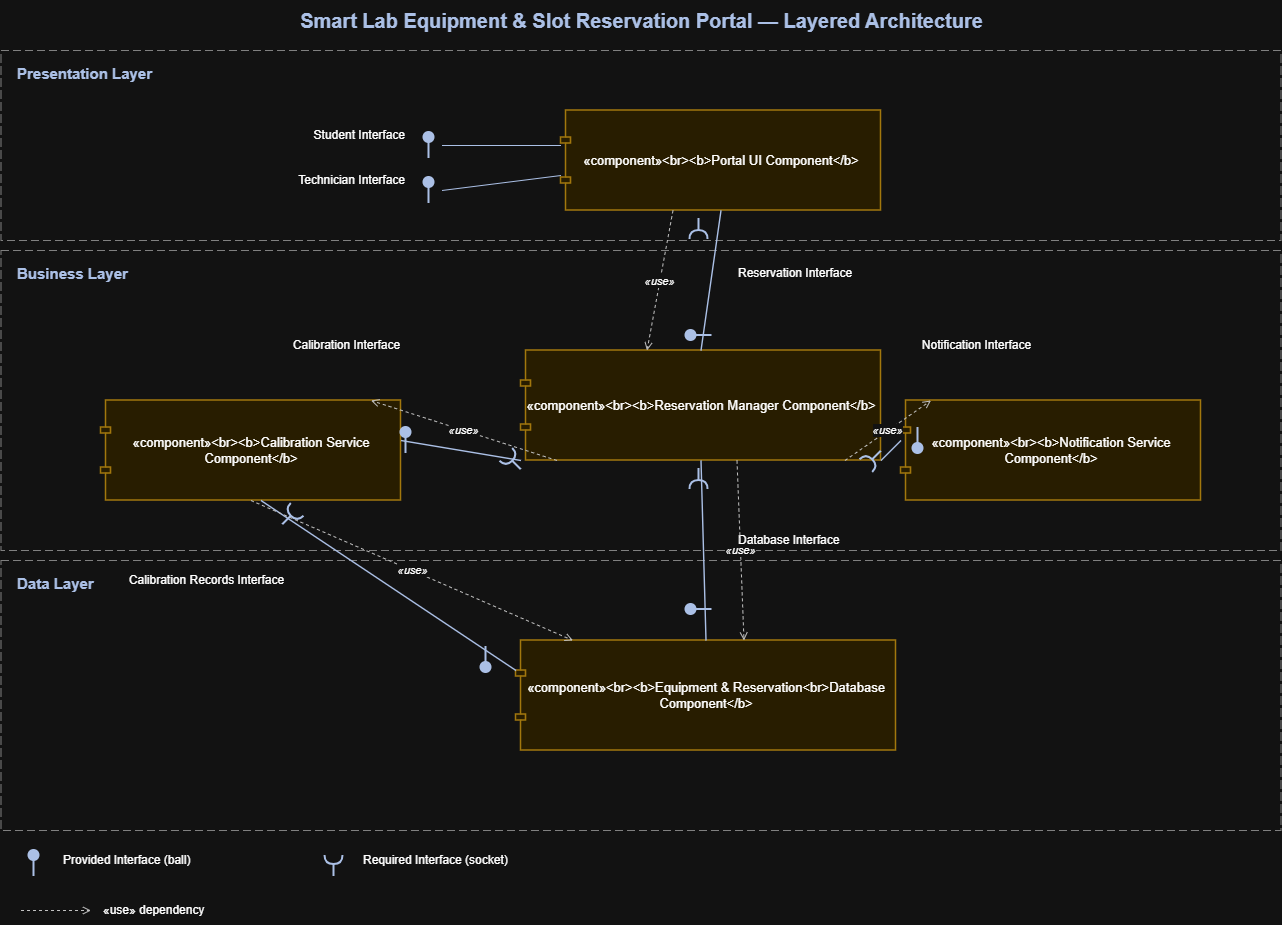

The diagram above was exported from draw.io. Its source (the exported page's mxGraphModel, read from the mxfile embedded in the PNG):
<mxGraphModel dx="1528" dy="1082" grid="1" gridSize="10" guides="1" tooltips="1" connect="1" arrows="1" fold="1" page="1" pageScale="1" pageWidth="850" pageHeight="1100" math="0" shadow="0">
  <root>
    <mxCell id="0" />
    <mxCell id="1" parent="0" />
    <mxCell id="3n240KljjrTFsZAITDoZ-1" parent="1" style="text;html=1;align=center;verticalAlign=middle;fontSize=20;fontStyle=1;fontColor=#1F3864;" value="Smart Lab Equipment &amp;amp; Slot Reservation Portal &amp;#8212; Layered Architecture" vertex="1">
      <mxGeometry height="40" width="1280" x="40" as="geometry" />
    </mxCell>
    <mxCell id="3n240KljjrTFsZAITDoZ-2" parent="1" style="rounded=0;whiteSpace=wrap;html=1;fillColor=none;strokeColor=#7F7F7F;dashed=1;dashPattern=8 4;verticalAlign=top;align=left;spacingLeft=14;spacingTop=8;fontSize=15;fontStyle=1;fontColor=#1F3864;" value="Presentation Layer" vertex="1">
      <mxGeometry height="190" width="1280" x="40" y="50" as="geometry" />
    </mxCell>
    <mxCell id="3n240KljjrTFsZAITDoZ-3" parent="1" style="rounded=0;whiteSpace=wrap;html=1;fillColor=none;strokeColor=#7F7F7F;dashed=1;dashPattern=8 4;verticalAlign=top;align=left;spacingLeft=14;spacingTop=8;fontSize=15;fontStyle=1;fontColor=#1F3864;" value="Business Layer" vertex="1">
      <mxGeometry height="300" width="1280" x="40" y="250" as="geometry" />
    </mxCell>
    <mxCell id="3n240KljjrTFsZAITDoZ-4" parent="1" style="rounded=0;whiteSpace=wrap;html=1;fillColor=none;strokeColor=#7F7F7F;dashed=1;dashPattern=8 4;verticalAlign=top;align=left;spacingLeft=14;spacingTop=8;fontSize=15;fontStyle=1;fontColor=#1F3864;" value="Data Layer" vertex="1">
      <mxGeometry height="270" width="1280" x="40" y="560" as="geometry" />
    </mxCell>
    <mxCell id="3n240KljjrTFsZAITDoZ-5" parent="1" style="shape=component;whiteSpace=wrap;html=1;fillColor=#FFF2CC;strokeColor=#B8860B;strokeWidth=1.6;fontSize=13;jettyWidth=10;jettyHeight=6;" value="&amp;#171;component&amp;#187;&amp;lt;br&amp;gt;&amp;lt;b&amp;gt;Portal UI Component&amp;lt;/b&amp;gt;" vertex="1">
      <mxGeometry height="100" width="320" x="600" y="110" as="geometry" />
    </mxCell>
    <mxCell id="3n240KljjrTFsZAITDoZ-6" parent="1" style="shape=component;whiteSpace=wrap;html=1;fillColor=#FFF2CC;strokeColor=#B8860B;strokeWidth=1.6;fontSize=13;jettyWidth=10;jettyHeight=6;" value="&amp;#171;component&amp;#187;&amp;lt;br&amp;gt;&amp;lt;b&amp;gt;Reservation Manager Component&amp;lt;/b&amp;gt;" vertex="1">
      <mxGeometry height="110" width="360" x="560" y="350" as="geometry" />
    </mxCell>
    <mxCell id="3n240KljjrTFsZAITDoZ-7" parent="1" style="shape=component;whiteSpace=wrap;html=1;fillColor=#FFF2CC;strokeColor=#B8860B;strokeWidth=1.6;fontSize=13;jettyWidth=10;jettyHeight=6;" value="&amp;#171;component&amp;#187;&amp;lt;br&amp;gt;&amp;lt;b&amp;gt;Calibration Service Component&amp;lt;/b&amp;gt;" vertex="1">
      <mxGeometry height="100" width="300" x="140" y="400" as="geometry" />
    </mxCell>
    <mxCell id="3n240KljjrTFsZAITDoZ-8" parent="1" style="shape=component;whiteSpace=wrap;html=1;fillColor=#FFF2CC;strokeColor=#B8860B;strokeWidth=1.6;fontSize=13;jettyWidth=10;jettyHeight=6;" value="&amp;#171;component&amp;#187;&amp;lt;br&amp;gt;&amp;lt;b&amp;gt;Notification Service Component&amp;lt;/b&amp;gt;" vertex="1">
      <mxGeometry height="100" width="300" x="940" y="400" as="geometry" />
    </mxCell>
    <mxCell id="3n240KljjrTFsZAITDoZ-9" parent="1" style="shape=component;whiteSpace=wrap;html=1;fillColor=#FFF2CC;strokeColor=#B8860B;strokeWidth=1.6;fontSize=13;jettyWidth=10;jettyHeight=6;" value="&amp;#171;component&amp;#187;&amp;lt;br&amp;gt;&amp;lt;b&amp;gt;Equipment &amp;amp; Reservation&amp;lt;br&amp;gt;Database Component&amp;lt;/b&amp;gt;" vertex="1">
      <mxGeometry height="110" width="380" x="555" y="640" as="geometry" />
    </mxCell>
    <mxCell id="3n240KljjrTFsZAITDoZ-10" parent="1" style="shape=lollipop;html=1;strokeColor=#1F3864;fillColor=#1F3864;strokeWidth=2;direction=east;" value="" vertex="1">
      <mxGeometry height="26" width="26" x="455" y="132" as="geometry" />
    </mxCell>
    <mxCell id="3n240KljjrTFsZAITDoZ-11" edge="1" parent="1" style="endArrow=none;html=1;strokeColor=#1F3864;" value="">
      <mxGeometry relative="1" as="geometry">
        <mxPoint x="481" y="145" as="sourcePoint" />
        <mxPoint x="600" y="145" as="targetPoint" />
      </mxGeometry>
    </mxCell>
    <mxCell id="3n240KljjrTFsZAITDoZ-12" parent="1" style="text;html=1;align=right;verticalAlign=middle;fontSize=12;" value="Student Interface" vertex="1">
      <mxGeometry height="30" width="165" x="280" y="120" as="geometry" />
    </mxCell>
    <mxCell id="3n240KljjrTFsZAITDoZ-13" parent="1" style="shape=lollipop;html=1;strokeColor=#1F3864;fillColor=#1F3864;strokeWidth=2;direction=east;" value="" vertex="1">
      <mxGeometry height="26" width="26" x="455" y="177" as="geometry" />
    </mxCell>
    <mxCell id="3n240KljjrTFsZAITDoZ-14" edge="1" parent="1" style="endArrow=none;html=1;strokeColor=#1F3864;" value="">
      <mxGeometry relative="1" as="geometry">
        <mxPoint x="481" y="190" as="sourcePoint" />
        <mxPoint x="600" y="175" as="targetPoint" />
      </mxGeometry>
    </mxCell>
    <mxCell id="3n240KljjrTFsZAITDoZ-15" parent="1" style="text;html=1;align=right;verticalAlign=middle;fontSize=12;" value="Technician Interface" vertex="1">
      <mxGeometry height="30" width="165" x="280" y="165" as="geometry" />
    </mxCell>
    <mxCell id="3n240KljjrTFsZAITDoZ-16" edge="1" parent="1" style="endArrow=none;html=1;strokeColor=#1F3864;strokeWidth=1.4;" value="">
      <mxGeometry relative="1" as="geometry">
        <mxPoint x="760" y="210" as="sourcePoint" />
        <mxPoint x="740" y="350" as="targetPoint" />
      </mxGeometry>
    </mxCell>
    <mxCell id="3n240KljjrTFsZAITDoZ-17" parent="1" style="shape=requires;html=1;strokeColor=#1F3864;strokeWidth=2;rotation=180;" value="" vertex="1">
      <mxGeometry height="26" width="26" x="725" y="218" as="geometry" />
    </mxCell>
    <mxCell id="3n240KljjrTFsZAITDoZ-18" parent="1" style="shape=lollipop;html=1;strokeColor=#1F3864;fillColor=#1F3864;strokeWidth=2;direction=north;" value="" vertex="1">
      <mxGeometry height="26" width="26" x="725" y="322" as="geometry" />
    </mxCell>
    <mxCell id="3n240KljjrTFsZAITDoZ-19" parent="1" style="text;html=1;align=left;verticalAlign=middle;fontSize=12;" value="Reservation Interface" vertex="1">
      <mxGeometry height="30" width="170" x="775" y="258" as="geometry" />
    </mxCell>
    <mxCell id="3n240KljjrTFsZAITDoZ-20" edge="1" parent="1" source="3n240KljjrTFsZAITDoZ-5" style="endArrow=open;endFill=0;dashed=1;html=1;fontStyle=2;strokeColor=#333333;exitX=0.35;exitY=1;entryX=0.35;entryY=0;" target="3n240KljjrTFsZAITDoZ-6" value="&amp;#171;use&amp;#187;">
      <mxGeometry relative="1" as="geometry" />
    </mxCell>
    <mxCell id="3n240KljjrTFsZAITDoZ-21" edge="1" parent="1" style="endArrow=none;html=1;strokeColor=#1F3864;strokeWidth=1.4;" value="">
      <mxGeometry relative="1" as="geometry">
        <mxPoint x="560" y="460" as="sourcePoint" />
        <mxPoint x="440" y="440" as="targetPoint" />
      </mxGeometry>
    </mxCell>
    <mxCell id="3n240KljjrTFsZAITDoZ-22" parent="1" style="shape=requires;html=1;strokeColor=#1F3864;strokeWidth=2;rotation=-45;" value="" vertex="1">
      <mxGeometry height="26" width="26" x="538" y="447" as="geometry" />
    </mxCell>
    <mxCell id="3n240KljjrTFsZAITDoZ-23" parent="1" style="shape=lollipop;html=1;strokeColor=#1F3864;fillColor=#1F3864;strokeWidth=2;direction=east;" value="" vertex="1">
      <mxGeometry height="26" width="26" x="432" y="427" as="geometry" />
    </mxCell>
    <mxCell id="3n240KljjrTFsZAITDoZ-24" parent="1" style="text;html=1;align=center;verticalAlign=middle;fontSize=12;" value="Calibration Interface" vertex="1">
      <mxGeometry height="30" width="170" x="300" y="330" as="geometry" />
    </mxCell>
    <mxCell id="3n240KljjrTFsZAITDoZ-25" edge="1" parent="1" source="3n240KljjrTFsZAITDoZ-6" style="endArrow=open;endFill=0;dashed=1;html=1;fontStyle=2;strokeColor=#333333;exitX=0.1;exitY=1;entryX=0.9;entryY=0;" target="3n240KljjrTFsZAITDoZ-7" value="&amp;#171;use&amp;#187;">
      <mxGeometry relative="1" as="geometry" />
    </mxCell>
    <mxCell id="3n240KljjrTFsZAITDoZ-26" edge="1" parent="1" style="endArrow=none;html=1;strokeColor=#1F3864;strokeWidth=1.4;" value="">
      <mxGeometry relative="1" as="geometry">
        <mxPoint x="920" y="460" as="sourcePoint" />
        <mxPoint x="940" y="440" as="targetPoint" />
      </mxGeometry>
    </mxCell>
    <mxCell id="3n240KljjrTFsZAITDoZ-27" parent="1" style="shape=requires;html=1;strokeColor=#1F3864;strokeWidth=2;rotation=225;" value="" vertex="1">
      <mxGeometry height="26" width="26" x="898" y="447" as="geometry" />
    </mxCell>
    <mxCell id="3n240KljjrTFsZAITDoZ-28" parent="1" style="shape=lollipop;html=1;strokeColor=#1F3864;fillColor=#1F3864;strokeWidth=2;direction=west;" value="" vertex="1">
      <mxGeometry height="26" width="26" x="944" y="427" as="geometry" />
    </mxCell>
    <mxCell id="3n240KljjrTFsZAITDoZ-29" parent="1" style="text;html=1;align=center;verticalAlign=middle;fontSize=12;" value="Notification Interface" vertex="1">
      <mxGeometry height="30" width="170" x="930" y="330" as="geometry" />
    </mxCell>
    <mxCell id="3n240KljjrTFsZAITDoZ-30" edge="1" parent="1" source="3n240KljjrTFsZAITDoZ-6" style="endArrow=open;endFill=0;dashed=1;html=1;fontStyle=2;strokeColor=#333333;exitX=0.9;exitY=1;entryX=0.1;entryY=0;" target="3n240KljjrTFsZAITDoZ-8" value="&amp;#171;use&amp;#187;">
      <mxGeometry relative="1" as="geometry" />
    </mxCell>
    <mxCell id="3n240KljjrTFsZAITDoZ-31" edge="1" parent="1" style="endArrow=none;html=1;strokeColor=#1F3864;strokeWidth=1.4;" value="">
      <mxGeometry relative="1" as="geometry">
        <mxPoint x="740" y="460" as="sourcePoint" />
        <mxPoint x="745" y="640" as="targetPoint" />
      </mxGeometry>
    </mxCell>
    <mxCell id="3n240KljjrTFsZAITDoZ-32" parent="1" style="shape=requires;html=1;strokeColor=#1F3864;strokeWidth=2;rotation=180;" value="" vertex="1">
      <mxGeometry height="26" width="26" x="725" y="468" as="geometry" />
    </mxCell>
    <mxCell id="3n240KljjrTFsZAITDoZ-33" parent="1" style="shape=lollipop;html=1;strokeColor=#1F3864;fillColor=#1F3864;strokeWidth=2;direction=north;" value="" vertex="1">
      <mxGeometry height="26" width="26" x="725" y="596" as="geometry" />
    </mxCell>
    <mxCell id="3n240KljjrTFsZAITDoZ-34" parent="1" style="text;html=1;align=left;verticalAlign=middle;fontSize=12;" value="Database Interface" vertex="1">
      <mxGeometry height="30" width="170" x="775" y="525" as="geometry" />
    </mxCell>
    <mxCell id="3n240KljjrTFsZAITDoZ-35" edge="1" parent="1" source="3n240KljjrTFsZAITDoZ-6" style="endArrow=open;endFill=0;dashed=1;html=1;fontStyle=2;strokeColor=#333333;exitX=0.6;exitY=1;entryX=0.6;entryY=0;" target="3n240KljjrTFsZAITDoZ-9" value="&amp;#171;use&amp;#187;">
      <mxGeometry relative="1" as="geometry" />
    </mxCell>
    <mxCell id="3n240KljjrTFsZAITDoZ-36" edge="1" parent="1" style="endArrow=none;html=1;strokeColor=#1F3864;strokeWidth=1.4;" value="">
      <mxGeometry relative="1" as="geometry">
        <mxPoint x="300" y="500" as="sourcePoint" />
        <mxPoint x="555" y="670" as="targetPoint" />
      </mxGeometry>
    </mxCell>
    <mxCell id="3n240KljjrTFsZAITDoZ-37" parent="1" style="shape=requires;html=1;strokeColor=#1F3864;strokeWidth=2;rotation=45;" value="" vertex="1">
      <mxGeometry height="26" width="26" x="318" y="502" as="geometry" />
    </mxCell>
    <mxCell id="3n240KljjrTFsZAITDoZ-38" parent="1" style="shape=lollipop;html=1;strokeColor=#1F3864;fillColor=#1F3864;strokeWidth=2;direction=west;" value="" vertex="1">
      <mxGeometry height="26" width="26" x="512" y="646" as="geometry" />
    </mxCell>
    <mxCell id="3n240KljjrTFsZAITDoZ-39" parent="1" style="text;html=1;align=center;verticalAlign=middle;fontSize=12;" value="Calibration Records Interface" vertex="1">
      <mxGeometry height="40" width="190" x="150" y="560" as="geometry" />
    </mxCell>
    <mxCell id="3n240KljjrTFsZAITDoZ-40" edge="1" parent="1" source="3n240KljjrTFsZAITDoZ-7" style="endArrow=open;endFill=0;dashed=1;html=1;fontStyle=2;strokeColor=#333333;exitX=0.5;exitY=1;entryX=0.15;entryY=0;" target="3n240KljjrTFsZAITDoZ-9" value="&amp;#171;use&amp;#187;">
      <mxGeometry relative="1" as="geometry" />
    </mxCell>
    <mxCell id="3n240KljjrTFsZAITDoZ-41" parent="1" style="shape=lollipop;html=1;strokeColor=#1F3864;fillColor=#1F3864;strokeWidth=2;direction=east;" value="" vertex="1">
      <mxGeometry height="26" width="26" x="60" y="850" as="geometry" />
    </mxCell>
    <mxCell id="3n240KljjrTFsZAITDoZ-42" parent="1" style="text;html=1;align=left;verticalAlign=middle;fontSize=12;" value="Provided Interface (ball)" vertex="1">
      <mxGeometry height="30" width="220" x="100" y="845" as="geometry" />
    </mxCell>
    <mxCell id="3n240KljjrTFsZAITDoZ-43" parent="1" style="shape=requires;html=1;strokeColor=#1F3864;strokeWidth=2;" value="" vertex="1">
      <mxGeometry height="26" width="26" x="360" y="850" as="geometry" />
    </mxCell>
    <mxCell id="3n240KljjrTFsZAITDoZ-44" parent="1" style="text;html=1;align=left;verticalAlign=middle;fontSize=12;" value="Required Interface (socket)" vertex="1">
      <mxGeometry height="30" width="220" x="400" y="845" as="geometry" />
    </mxCell>
    <mxCell id="3n240KljjrTFsZAITDoZ-45" edge="1" parent="1" style="endArrow=open;endFill=0;dashed=1;html=1;strokeColor=#333333;" value="">
      <mxGeometry relative="1" as="geometry">
        <mxPoint x="60" y="910" as="sourcePoint" />
        <mxPoint x="130" y="910" as="targetPoint" />
      </mxGeometry>
    </mxCell>
    <mxCell id="3n240KljjrTFsZAITDoZ-46" parent="1" style="text;html=1;align=left;verticalAlign=middle;fontSize=12;" value="&amp;#171;use&amp;#187; dependency" vertex="1">
      <mxGeometry height="30" width="190" x="140" y="895" as="geometry" />
    </mxCell>
  </root>
</mxGraphModel>